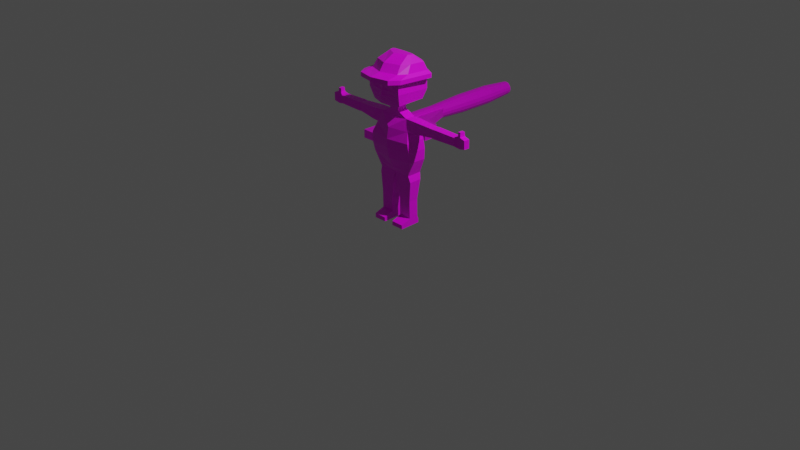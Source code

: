 # Source: player.blend  (saved by Blender 2.93.20; exported with 4.5.12 LTS)
import bpy
from mathutils import Matrix  # noqa: F401  (used for matrix-valued properties, if any)

bpy.ops.wm.read_factory_settings(use_empty=True)
scene = bpy.context.scene
scene.name = 'Scene'

# ---- collections
col_collection = bpy.data.collections.new('Collection'); scene.collection.children.link(col_collection)

# ---- images (referenced by path relative to the original .blend; pixels are not part of the script)
import os
ASSET_DIR = os.environ.get("B2B_ASSET_DIR", "")  # directory of the original .blend (textures are referenced by path, not embedded)
HERE = os.path.dirname(os.path.abspath(__file__))  # packed textures are extracted next to this script under _unpacked/

def load_image(name, relpath, width, height, colorspace="sRGB"):
    """Load a texture the original file referenced (path relative to the .blend, or extracted next to this script)."""
    p = next((c for c in (os.path.join(HERE, relpath), os.path.join(ASSET_DIR, relpath)) if relpath and os.path.exists(c)), "")
    if p:
        img = bpy.data.images.load(p, check_existing=True)
        img.name = name
    else:  # same state as the original file: an image datablock whose file is absent (Cycles renders it pink)
        img = bpy.data.images.new(name, width, height)
        img.source = "FILE"
        img.filepath = "//" + (relpath or name)
    img.colorspace_settings.name = colorspace
    return img
img_solid_png = load_image('solid.png', 'solid.png', 1024, 1024, 'sRGB')

# ---- materials (node trees are filled in below, after node groups)
mat_material = bpy.data.materials.new('Material')
mat_material.alpha_threshold = 0.0
mat_material.use_transparent_shadow = False
mat_material.line_color = (0.0, 0.0, 0.0, 1.0)

# ---- material node trees
mat_material.use_nodes = True; mat_material.node_tree.nodes.clear()
_N = mat_material.node_tree.nodes; _L = mat_material.node_tree.links
n0 = _N.new('ShaderNodeOutputMaterial'); n0.name = 'Material Output'; n0.location = (300, 300)
n1 = _N.new('ShaderNodeBsdfPrincipled'); n1.name = 'Principled BSDF'; n1.location = (10, 300)
n1.distribution = 'GGX'
n1.subsurface_method = 'BURLEY'
n1.inputs[2].default_value = 0.4
n1.inputs[3].default_value = 1.45
n1.inputs[27].default_value = (0.0, 0.0, 0.0, 1.0)
n1.inputs[28].default_value = 1.0
n2 = _N.new('ShaderNodeTexImage'); n2.name = 'Image Texture'; n2.location = (-316, 226)
n2.image = img_solid_png
n2.interpolation = 'Closest'
_L.new(n1.outputs[0], n0.inputs[0])
_L.new(n2.outputs[0], n1.inputs[0])
n0.is_active_output = True

# ---- world
world_world = bpy.data.worlds.new('World'); scene.world = world_world
world_world.use_nodes = True; world_world.node_tree.nodes.clear()
_N = world_world.node_tree.nodes; _L = world_world.node_tree.links
n0 = _N.new('ShaderNodeOutputWorld'); n0.name = 'World Output'; n0.location = (300, 300)
n1 = _N.new('ShaderNodeBackground'); n1.name = 'Background'; n1.location = (10, 300)
n1.inputs[0].default_value = (0.05088, 0.05088, 0.05088, 1.0)
_L.new(n1.outputs[0], n0.inputs[0])
n0.is_active_output = True
world_world.color = (0.05088, 0.05088, 0.05088)
world_world.use_sun_shadow = False
world_world.sun_shadow_jitter_overblur = 0.0

# ---- cameras
cam_camera = bpy.data.cameras.new('Camera')
cam_camera.clip_end = 100.0
cam_camera.ortho_scale = 7.314

# ---- lights
light_light = bpy.data.lights.new('Light', 'POINT')
light_light.transmission_factor = 0.0
light_light.energy = 1000.0
light_light.shadow_soft_size = 0.1
light_light.shadow_maximum_resolution = 0.006
light_light.use_absolute_resolution = True

# ---- meshes
me_cube = bpy.data.meshes.new('Cube')
me_cube.from_pydata([(1.312, 0.09612, 0.7633), (1.323, 0.05014, -0.2556), (1.0, -0.7766, 0.5879), (1.0, -0.7766, -0.2569), (0.0, 0.09212, 0.9708), (0.0, 0.09212, -0.2569), (0.0, -0.7766, 0.5879), (0.0, -0.7766, -0.2569), (0.1678, -1.461, -0.1647), (0.1678, -1.461, 0.5502), (1.112, -1.13, 0.5502), (1.112, -1.13, -0.1647), (1.364, 0.6444, -0.2556), (0.0, 0.6863, -0.2569), (1.353, 0.6903, 0.884), (0.0, 0.6863, 1.092), (1.296, 1.187, -0.2356), (0.0, 1.187, -0.2356), (1.296, 1.187, 0.9049), (0.0, 1.187, 1.11), (1.108, 1.749, -0.1684), (0.0, 1.749, -0.1684), (1.108, 1.749, 0.7083), (0.0, 1.805, 0.9883), (0.8808, 2.365, 0.005818), (0.0, 2.365, 0.005818), (0.8808, 2.365, 0.5686), (0.0, 2.365, 0.5686), (2.458, 1.805, 0.5174), (2.458, 1.805, 0.05701), (2.458, 2.309, 0.5174), (2.458, 2.309, 0.05701), (2.766, 1.805, 0.5174), (2.766, 1.805, 0.05701), (2.766, 2.309, 0.5174), (2.766, 2.309, 0.05701), (4.157, 1.832, 0.4927), (4.157, 1.832, 0.08172), (4.157, 2.282, 0.4927), (4.157, 2.282, 0.08172), (4.328, 1.749, 0.4041), (4.357, 1.749, 0.09936), (4.328, 2.365, 0.4041), (4.357, 2.365, 0.09936), (0.2909, 2.65, 0.005818), (0.0, 2.65, 0.005818), (0.2909, 2.65, 0.5686), (0.0, 2.65, 0.5686), (0.2898, -2.254, -0.01377), (0.2898, -2.254, 0.5396), (1.02, -2.254, 0.5396), (1.02, -2.254, -0.01377), (0.2898, -2.404, -0.01377), (0.2898, -2.404, 0.5396), (1.02, -2.404, 0.5396), (1.02, -2.404, -0.01377), (0.2898, -3.223, -0.01377), (0.2898, -3.223, 0.5396), (1.02, -3.223, 0.5396), (1.02, -3.223, -0.01377), (0.2898, -3.413, -0.07932), (0.2898, -3.413, 1.111), (1.02, -3.413, 1.111), (1.02, -3.413, -0.07932), (0.2898, -3.649, -0.07932), (0.2898, -3.649, 1.111), (1.02, -3.649, 1.111), (1.02, -3.649, -0.07932), (0.2909, 2.846, 0.005818), (0.0, 2.846, 0.005818), (0.2909, 2.846, 0.5686), (0.0, 2.846, 0.5686), (0.5101, 2.985, -0.4183), (0.0, 2.985, -0.4183), (0.5101, 2.985, 0.9927), (0.0, 2.985, 0.9927), (0.9093, 3.164, -0.5574), (0.0, 3.164, -0.5574), (0.5447, 3.313, 1.132), (0.0, 3.312, 1.136), (0.959, 4.713, -0.6036), (0.0, 4.713, -0.6036), (0.959, 4.713, 1.1), (0.0, 4.713, 1.178), (0.6506, 4.923, -0.0134), (0.0, 4.923, -0.0134), (0.6506, 4.923, 0.5878), (0.0, 4.923, 0.5878), (0.5724, 4.058, 1.304), (0.5833, 4.186, 1.305), (0.4021, 4.201, 1.3), (0.3912, 4.073, 1.3), (1.015, 3.679, -0.7801), (1.015, 4.195, -0.7801), (0.0, 4.195, -0.7801), (0.0, 3.679, -0.7801), (1.055, 3.831, 1.236), (1.055, 4.347, 1.236), (0.0, 4.347, 1.315), (0.0, 3.9, 1.372), (0.0, -0.4864, -0.2569), (1.104, -0.485, 0.6465), (0.0, -0.4864, 0.7158), (1.108, -0.5004, -0.2564), (0.2898, -2.971, 0.5396), (1.02, -2.971, 0.5396), (0.2898, -2.971, -0.01377), (1.02, -2.971, -0.01377), (1.323, 2.365, 0.5686), (1.323, 2.365, 0.005818), (1.486, 1.749, -0.1196), (1.486, 1.749, 0.6691), (0.5898, 2.506, 0.5686), (0.0, 2.506, 0.5686), (0.5898, 2.506, 0.005818), (0.0, 2.506, 0.005818), (0.7197, 3.956, 1.308), (0.7456, 4.261, 1.309), (0.2548, 4.303, 1.296), (0.2289, 3.998, 1.296), (0.0, 3.617, 1.443), (0.0, 3.426, 1.142), (0.0, 3.514, -0.7088), (0.0, 3.342, -0.6346), (0.5619, 3.361, 1.17), (1.008, 3.617, 1.178), (0.946, 3.342, -0.6346), (0.9813, 3.514, -0.7088), (0.2528, 3.617, 1.316), (0.0, 3.164, 1.132), (0.9093, 3.164, 1.053), (0.0, 3.523, 1.255), (0.9598, 3.395, 1.117), (2.612, 2.294, 0.07001), (2.612, 1.819, 0.07001), (2.612, 1.819, 0.5044), (2.612, 2.294, 0.5044), (4.502, 1.749, 0.4208), (4.531, 1.749, 0.1161), (4.502, 2.365, 0.4208), (4.531, 2.365, 0.1161), (4.33, 2.602, 0.3815), (4.355, 2.602, 0.122), (4.504, 2.602, 0.3981), (4.529, 2.602, 0.1387), (4.81, 1.825, 0.4503), (4.839, 1.825, 0.1455), (4.81, 2.288, 0.4503), (4.839, 2.288, 0.1455), (0.0, 4.352, -0.7718), (0.0, 4.481, 1.309), (0.0, 4.583, -0.7861), (0.0, 4.712, 1.294), (1.372, 4.339, -0.7358), (1.317, 4.468, 1.345), (1.374, 4.57, -0.7501), (1.32, 4.699, 1.33), (0.0, 4.531, 2.122), (0.0, 4.762, 2.107), (0.988, 4.735, 1.858), (0.9854, 4.504, 1.872), (0.0, 4.565, -1.072), (0.0, 4.334, -1.058), (0.8462, 4.557, -1.051), (0.8436, 4.326, -1.036), (0.0, 4.837, 0.8693), (0.0, 4.741, -0.6862), (1.186, 4.73, -0.6552), (1.151, 4.811, 0.6579), (0.0, 4.876, 1.493), (0.9008, 4.844, 1.147), (0.7909, 4.72, -0.8799), (0.0, 4.728, -0.9003), (0.0, 5.253, 0.7035), (0.0, 5.176, -0.5323), (1.058, 5.166, -0.5047), (1.035, 5.221, 0.3759), (0.0, 5.284, 1.202), (0.8336, 5.252, 0.8538), (0.7444, 5.159, -0.6832), (0.0, 5.165, -0.7023), (0.0, 5.572, -0.01418), (0.0, 5.566, -0.116), (0.7094, 5.559, -0.09748), (0.7068, 5.565, 0.004344), (0.0, 5.606, 0.5352), (0.6323, 5.577, 0.1811), (0.5934, 5.556, -0.1635), (0.0, 5.562, -0.1789)], [], [(101, 102, 6, 2), (6, 7, 8, 9), (100, 102, 4, 5), (100, 103, 3, 7), (103, 101, 2, 3), (5, 4, 15, 13), (8, 11, 51, 48), (7, 3, 11, 8), (2, 6, 9, 10), (3, 2, 10, 11), (15, 14, 18, 19), (1, 5, 13, 12), (4, 0, 14, 15), (0, 1, 12, 14), (17, 19, 23, 21), (14, 12, 16, 18), (13, 15, 19, 17), (12, 13, 17, 16), (21, 23, 27, 25), (16, 17, 21, 20), (19, 18, 22, 23), (18, 16, 20, 22), (113, 112, 46, 47), (20, 21, 25, 24), (23, 22, 26, 27), (109, 108, 30, 31), (134, 133, 35, 33), (110, 109, 31, 29), (111, 110, 29, 28), (108, 111, 28, 30), (32, 33, 37, 36), (135, 134, 33, 32), (136, 135, 32, 34), (133, 136, 34, 35), (38, 36, 40, 42), (34, 32, 36, 38), (35, 34, 38, 39), (33, 35, 39, 37), (41, 43, 140, 138), (39, 38, 42, 43), (37, 39, 43, 41), (36, 37, 41, 40), (47, 46, 70, 71), (112, 114, 44, 46), (115, 113, 47, 45), (114, 115, 45, 44), (51, 50, 54, 55), (11, 10, 50, 51), (10, 9, 49, 50), (9, 8, 48, 49), (105, 104, 57, 58), (50, 49, 53, 54), (49, 48, 52, 53), (48, 51, 55, 52), (56, 59, 63, 60), (104, 106, 56, 57), (106, 107, 59, 56), (107, 105, 58, 59), (62, 61, 65, 66), (59, 58, 62, 63), (58, 57, 61, 62), (57, 56, 60, 61), (67, 66, 65, 64), (61, 60, 64, 65), (60, 63, 67, 64), (63, 62, 66, 67), (71, 70, 74, 75), (46, 44, 68, 70), (45, 47, 71, 69), (44, 45, 69, 68), (73, 75, 129, 77), (70, 68, 72, 74), (69, 71, 75, 73), (68, 69, 73, 72), (98, 97, 82, 83), (72, 73, 77, 76), (75, 74, 130, 129), (74, 72, 76, 130), (82, 80, 84, 86), (97, 93, 80, 82), (94, 98, 83, 81), (93, 94, 81, 80), (85, 87, 86, 84), (81, 83, 87, 85), (80, 81, 85, 84), (83, 82, 86, 87), (127, 122, 95, 92), (92, 95, 94, 93), (122, 120, 99, 95), (95, 99, 98, 94), (125, 127, 92, 96), (96, 92, 93, 97), (120, 128, 99), (91, 88, 89, 90), (117, 116, 96, 97), (119, 118, 98, 99), (116, 119, 99, 96), (118, 117, 97, 98), (1, 0, 101, 103), (5, 1, 103, 100), (7, 6, 102, 100), (0, 4, 102, 101), (55, 54, 105, 107), (52, 55, 107, 106), (53, 52, 106, 104), (54, 53, 104, 105), (26, 22, 111, 108), (22, 20, 110, 111), (20, 24, 109, 110), (24, 26, 108, 109), (24, 25, 115, 114), (25, 27, 113, 115), (26, 24, 114, 112), (27, 26, 112, 113), (89, 88, 116, 117), (91, 90, 118, 119), (88, 91, 119, 116), (90, 89, 117, 118), (79, 78, 124, 121), (131, 132, 125, 128), (130, 76, 126, 132), (132, 126, 127, 125), (123, 131, 120, 122), (76, 77, 123, 126), (126, 123, 122, 127), (128, 120, 131), (99, 128, 125, 96), (78, 79, 129, 130), (124, 78, 130, 132), (121, 124, 132, 131), (31, 30, 136, 133), (30, 28, 135, 136), (28, 29, 134, 135), (29, 31, 133, 134), (139, 137, 145, 147), (40, 41, 138, 137), (42, 40, 137, 139), (139, 140, 144, 143), (142, 141, 143, 144), (140, 43, 142, 144), (42, 139, 143, 141), (43, 42, 141, 142), (145, 146, 148, 147), (140, 139, 147, 148), (138, 140, 148, 146), (137, 138, 146, 145), (149, 150, 152, 151), (155, 163, 171, 167), (155, 156, 154, 153), (153, 154, 150, 149), (149, 151, 161, 162), (152, 150, 157, 158), (159, 158, 157, 160), (150, 154, 160, 157), (158, 159, 170, 169), (154, 156, 159, 160), (161, 163, 164, 162), (155, 153, 164, 163), (153, 149, 162, 164), (161, 151, 166, 172), (168, 167, 175, 176), (165, 169, 177, 173), (171, 172, 180, 179), (151, 152, 165, 166), (163, 161, 172, 171), (159, 156, 168, 170), (156, 155, 167, 168), (152, 158, 169, 165), (179, 180, 188, 187), (175, 179, 187, 183), (174, 173, 181, 182), (172, 166, 174, 180), (170, 168, 176, 178), (169, 170, 178, 177), (166, 165, 173, 174), (167, 171, 179, 175), (182, 181, 184, 183), (184, 181, 185, 186), (182, 183, 187, 188), (173, 177, 185, 181), (176, 175, 183, 184), (180, 174, 182, 188), (178, 176, 184, 186), (177, 178, 186, 185)])
_uv = me_cube.uv_layers.new(name='UVMap')
_uv.uv.foreach_set('vector', [0.436, 0.1875, 0.436, 0.1875, 0.436, 0.1875, 0.436, 0.1875, 0.436, 0.1875, 0.436, 0.1875, 0.436, 0.1875, 0.436, 0.1875, 0.6846, 0.5541, 0.6846, 0.5541, 0.6846, 0.5541, 0.6846, 0.5541, 0.436, 0.1875, 0.436, 0.1875, 0.436, 0.1875, 0.436, 0.1875, 0.436, 0.1875, 0.436, 0.1875, 0.436, 0.1875, 0.436, 0.1875, 0.6846, 0.5541, 0.6846, 0.5541, 0.6846, 0.5541, 0.6846, 0.5541, 0.436, 0.1875, 0.436, 0.1875, 0.436, 0.1875, 0.436, 0.1875, 0.436, 0.1875, 0.436, 0.1875, 0.436, 0.1875, 0.436, 0.1875, 0.436, 0.1875, 0.436, 0.1875, 0.436, 0.1875, 0.436, 0.1875, 0.436, 0.1875, 0.436, 0.1875, 0.436, 0.1875, 0.436, 0.1875, 0.4188, 0.06444, 0.4188, 0.06444, 0.4188, 0.06444, 0.4188, 0.06444, 0.4188, 0.06444, 0.4188, 0.06444, 0.4188, 0.06444, 0.4188, 0.06444, 0.4188, 0.06444, 0.4188, 0.06444, 0.4188, 0.06444, 0.4188, 0.06444, 0.4188, 0.06444, 0.4188, 0.06444, 0.4188, 0.06444, 0.4188, 0.06444, 0.6846, 0.5541, 0.6846, 0.5541, 0.6846, 0.5541, 0.6846, 0.5541, 0.4188, 0.06444, 0.4188, 0.06444, 0.4188, 0.06444, 0.4188, 0.06444, 0.6846, 0.5541, 0.6846, 0.5541, 0.6846, 0.5541, 0.6846, 0.5541, 0.4188, 0.06444, 0.4188, 0.06444, 0.4188, 0.06444, 0.4188, 0.06444, 0.6846, 0.5541, 0.6846, 0.5541, 0.6846, 0.5541, 0.6846, 0.5541, 0.4188, 0.06444, 0.4188, 0.06444, 0.4188, 0.06444, 0.4188, 0.06444, 0.4188, 0.06444, 0.4188, 0.06444, 0.4188, 0.06444, 0.4188, 0.06444, 0.4188, 0.06444, 0.4188, 0.06444, 0.4188, 0.06444, 0.4188, 0.06444, 0.6846, 0.5541, 0.6846, 0.5541, 0.6846, 0.5541, 0.6846, 0.5541, 0.4188, 0.06444, 0.4188, 0.06444, 0.4188, 0.06444, 0.4188, 0.06444, 0.4188, 0.06444, 0.4188, 0.06444, 0.4188, 0.06444, 0.4188, 0.06444, 0.6846, 0.5541, 0.6846, 0.5541, 0.6846, 0.5541, 0.6846, 0.5541, 0.6846, 0.5541, 0.6846, 0.5541, 0.6846, 0.5541, 0.6846, 0.5541, 0.6846, 0.5541, 0.6846, 0.5541, 0.6846, 0.5541, 0.6846, 0.5541, 0.6846, 0.5541, 0.6846, 0.5541, 0.6846, 0.5541, 0.6846, 0.5541, 0.6846, 0.5541, 0.6846, 0.5541, 0.6846, 0.5541, 0.6846, 0.5541, 0.6846, 0.5541, 0.6846, 0.5541, 0.6846, 0.5541, 0.6846, 0.5541, 0.6846, 0.5541, 0.6846, 0.5541, 0.6846, 0.5541, 0.6846, 0.5541, 0.6846, 0.5541, 0.6846, 0.5541, 0.6846, 0.5541, 0.6846, 0.5541, 0.6846, 0.5541, 0.6846, 0.5541, 0.6846, 0.5541, 0.6846, 0.5541, 0.6846, 0.5541, 0.6846, 0.5541, 0.6846, 0.5541, 0.6846, 0.5541, 0.6846, 0.5541, 0.6846, 0.5541, 0.6846, 0.5541, 0.6846, 0.5541, 0.6846, 0.5541, 0.6846, 0.5541, 0.6846, 0.5541, 0.6846, 0.5541, 0.6846, 0.5541, 0.6846, 0.5541, 0.6846, 0.5541, 0.6846, 0.5541, 0.6846, 0.5541, 0.6846, 0.5541, 0.6846, 0.5541, 0.6846, 0.5541, 0.6846, 0.5541, 0.6846, 0.5541, 0.6846, 0.5541, 0.6846, 0.5541, 0.6846, 0.5541, 0.6846, 0.5541, 0.6846, 0.5541, 0.6846, 0.5541, 0.6846, 0.5541, 0.6846, 0.5541, 0.6846, 0.5541, 0.6846, 0.5541, 0.6846, 0.5541, 0.6846, 0.5541, 0.6846, 0.5541, 0.6846, 0.5541, 0.6846, 0.5541, 0.6846, 0.5541, 0.6846, 0.5541, 0.6846, 0.5541, 0.6846, 0.5541, 0.6846, 0.5541, 0.6846, 0.5541, 0.6846, 0.5541, 0.6846, 0.5541, 0.6846, 0.5541, 0.6846, 0.5541, 0.6846, 0.5541, 0.436, 0.1875, 0.436, 0.1875, 0.436, 0.1875, 0.436, 0.1875, 0.436, 0.1875, 0.436, 0.1875, 0.436, 0.1875, 0.436, 0.1875, 0.436, 0.1875, 0.436, 0.1875, 0.436, 0.1875, 0.436, 0.1875, 0.436, 0.1875, 0.436, 0.1875, 0.436, 0.1875, 0.436, 0.1875, 0.9233, 0.436, 0.9233, 0.436, 0.9233, 0.436, 0.9233, 0.436, 0.436, 0.1875, 0.436, 0.1875, 0.436, 0.1875, 0.436, 0.1875, 0.436, 0.1875, 0.436, 0.1875, 0.436, 0.1875, 0.436, 0.1875, 0.436, 0.1875, 0.436, 0.1875, 0.436, 0.1875, 0.436, 0.1875, 0.9233, 0.436, 0.9233, 0.436, 0.9233, 0.436, 0.9233, 0.436, 0.9233, 0.436, 0.9233, 0.436, 0.9233, 0.436, 0.9233, 0.436, 0.9233, 0.436, 0.9233, 0.436, 0.9233, 0.436, 0.9233, 0.436, 0.9233, 0.436, 0.9233, 0.436, 0.9233, 0.436, 0.9233, 0.436, 0.9233, 0.436, 0.9233, 0.436, 0.9233, 0.436, 0.9233, 0.436, 0.9233, 0.436, 0.9233, 0.436, 0.9233, 0.436, 0.9233, 0.436, 0.9233, 0.436, 0.9233, 0.436, 0.9233, 0.436, 0.9233, 0.436, 0.9233, 0.436, 0.9233, 0.436, 0.9233, 0.436, 0.9233, 0.436, 0.9233, 0.436, 0.9233, 0.436, 0.9233, 0.436, 0.9233, 0.436, 0.9233, 0.436, 0.9233, 0.436, 0.9233, 0.436, 0.9233, 0.436, 0.9233, 0.436, 0.9233, 0.436, 0.9233, 0.436, 0.9233, 0.436, 0.9233, 0.436, 0.9233, 0.436, 0.9233, 0.436, 0.9233, 0.436, 0.6846, 0.5541, 0.6846, 0.5541, 0.6846, 0.5541, 0.6846, 0.5541, 0.6846, 0.5541, 0.6846, 0.5541, 0.6846, 0.5541, 0.6846, 0.5541, 0.6846, 0.5541, 0.6846, 0.5541, 0.6846, 0.5541, 0.6846, 0.5541, 0.6846, 0.5541, 0.6846, 0.5541, 0.6846, 0.5541, 0.6846, 0.5541, 0.6846, 0.5541, 0.6846, 0.5541, 0.6846, 0.5541, 0.6846, 0.5541, 0.6846, 0.5541, 0.6846, 0.5541, 0.6846, 0.5541, 0.6846, 0.5541, 0.6846, 0.5541, 0.6846, 0.5541, 0.6846, 0.5541, 0.6846, 0.5541, 0.6846, 0.5541, 0.6846, 0.5541, 0.6846, 0.5541, 0.6846, 0.5541, 0.6846, 0.5541, 0.6846, 0.5541, 0.6846, 0.5541, 0.6846, 0.5541, 0.6846, 0.5541, 0.6846, 0.5541, 0.6846, 0.5541, 0.6846, 0.5541, 0.6846, 0.5541, 0.6846, 0.5541, 0.6846, 0.5541, 0.6846, 0.5541, 0.6846, 0.5541, 0.6846, 0.5541, 0.6846, 0.5541, 0.6846, 0.5541, 0.6846, 0.5541, 0.6846, 0.5541, 0.6846, 0.5541, 0.6846, 0.5541, 0.6846, 0.5541, 0.6846, 0.5541, 0.6846, 0.5541, 0.6846, 0.5541, 0.6846, 0.5541, 0.6846, 0.5541, 0.6846, 0.5541, 0.6846, 0.5541, 0.6846, 0.5541, 0.6846, 0.5541, 0.6846, 0.5541, 0.6846, 0.5541, 0.6846, 0.5541, 0.6846, 0.5541, 0.6846, 0.5541, 0.6846, 0.5541, 0.6846, 0.5541, 0.6846, 0.5541, 0.6846, 0.5541, 0.6846, 0.5541, 0.6846, 0.5541, 0.6846, 0.5541, 0.6846, 0.5541, 0.6846, 0.5541, 0.6846, 0.5541, 0.6846, 0.5541, 0.6846, 0.5541, 0.6846, 0.5541, 0.6846, 0.5541, 0.6846, 0.5541, 0.6846, 0.5541, 0.6846, 0.5541, 0.6846, 0.5541, 0.6846, 0.5541, 0.6846, 0.5541, 0.6846, 0.5541, 0.6846, 0.5541, 0.6846, 0.5541, 0.6846, 0.5541, 0.6846, 0.5541, 0.6846, 0.5541, 0.6846, 0.5541, 0.6846, 0.5541, 0.6846, 0.5541, 0.6846, 0.5541, 0.6846, 0.5541, 0.6846, 0.5541, 0.6846, 0.5541, 0.6846, 0.5541, 0.6846, 0.5541, 0.6846, 0.5541, 0.6846, 0.5541, 0.6846, 0.5541, 0.6846, 0.5541, 0.6846, 0.5541, 0.9479, 0.9331, 0.9479, 0.9331, 0.9479, 0.9331, 0.9479, 0.9331, 0.6846, 0.5541, 0.6846, 0.5541, 0.6846, 0.5541, 0.6846, 0.5541, 0.6846, 0.5541, 0.6846, 0.5541, 0.6846, 0.5541, 0.6846, 0.5541, 0.6846, 0.5541, 0.6846, 0.5541, 0.6846, 0.5541, 0.6846, 0.5541, 0.6846, 0.5541, 0.6846, 0.5541, 0.6846, 0.5541, 0.6846, 0.5541, 0.4188, 0.06444, 0.4188, 0.06444, 0.4188, 0.06444, 0.4188, 0.06444, 0.4188, 0.06444, 0.4188, 0.06444, 0.4188, 0.06444, 0.4188, 0.06444, 0.6846, 0.5541, 0.6846, 0.5541, 0.6846, 0.5541, 0.6846, 0.5541, 0.4188, 0.06444, 0.4188, 0.06444, 0.4188, 0.06444, 0.4188, 0.06444, 0.436, 0.1875, 0.436, 0.1875, 0.436, 0.1875, 0.436, 0.1875, 0.436, 0.1875, 0.436, 0.1875, 0.436, 0.1875, 0.436, 0.1875, 0.436, 0.1875, 0.436, 0.1875, 0.436, 0.1875, 0.436, 0.1875, 0.436, 0.1875, 0.436, 0.1875, 0.436, 0.1875, 0.436, 0.1875, 0.4188, 0.06444, 0.4188, 0.06444, 0.4188, 0.06444, 0.4188, 0.06444, 0.4188, 0.06444, 0.4188, 0.06444, 0.4188, 0.06444, 0.4188, 0.06444, 0.4188, 0.06444, 0.4188, 0.06444, 0.4188, 0.06444, 0.4188, 0.06444, 0.4188, 0.06444, 0.4188, 0.06444, 0.4188, 0.06444, 0.4188, 0.06444, 0.4188, 0.06444, 0.4188, 0.06444, 0.4188, 0.06444, 0.4188, 0.06444, 0.6846, 0.5541, 0.6846, 0.5541, 0.6846, 0.5541, 0.6846, 0.5541, 0.4188, 0.06444, 0.4188, 0.06444, 0.4188, 0.06444, 0.4188, 0.06444, 0.4188, 0.06444, 0.4188, 0.06444, 0.4188, 0.06444, 0.4188, 0.06444, 0.0669, 0.9282, 0.0669, 0.9282, 0.0669, 0.9282, 0.0669, 0.9282, 0.0669, 0.9282, 0.0669, 0.9282, 0.0669, 0.9282, 0.0669, 0.9282, 0.0669, 0.9282, 0.0669, 0.9282, 0.0669, 0.9282, 0.0669, 0.9282, 0.0669, 0.9282, 0.0669, 0.9282, 0.0669, 0.9282, 0.0669, 0.9282, 0.9257, 0.9159, 0.9257, 0.9159, 0.9257, 0.9159, 0.9257, 0.9159, 0.6846, 0.5541, 0.6846, 0.5541, 0.6846, 0.5541, 0.6846, 0.5541, 0.6846, 0.5541, 0.6846, 0.5541, 0.6846, 0.5541, 0.6846, 0.5541, 0.6846, 0.5541, 0.6846, 0.5541, 0.6846, 0.5541, 0.6846, 0.5541, 0.6846, 0.5541, 0.6846, 0.5541, 0.6846, 0.5541, 0.6846, 0.5541, 0.6846, 0.5541, 0.6846, 0.5541, 0.6846, 0.5541, 0.6846, 0.5541, 0.6846, 0.5541, 0.6846, 0.5541, 0.6846, 0.5541, 0.6846, 0.5541, 0.6846, 0.5541, 0.6846, 0.5541, 0.6846, 0.5541, 0.6846, 0.5541, 0.6846, 0.5541, 0.6846, 0.5541, 0.6846, 0.5541, 0.6846, 0.5541, 0.6846, 0.5541, 0.6846, 0.5541, 0.6846, 0.5541, 0.6846, 0.5541, 0.6846, 0.5541, 0.6846, 0.5541, 0.6846, 0.5541, 0.6846, 0.5541, 0.6846, 0.5541, 0.6846, 0.5541, 0.6846, 0.5541, 0.6846, 0.5541, 0.6846, 0.5541, 0.6846, 0.5541, 0.6846, 0.5541, 0.6846, 0.5541, 0.6846, 0.5541, 0.6846, 0.5541, 0.6846, 0.5541, 0.6846, 0.5541, 0.6846, 0.5541, 0.6846, 0.5541, 0.6846, 0.5541, 0.6846, 0.5541, 0.6846, 0.5541, 0.6846, 0.5541, 0.6846, 0.5541, 0.6846, 0.5541, 0.6846, 0.5541, 0.6846, 0.5541, 0.6846, 0.5541, 0.6846, 0.5541, 0.6846, 0.5541, 0.6846, 0.5541, 0.6846, 0.5541, 0.6846, 0.5541, 0.6846, 0.5541, 0.6846, 0.5541, 0.6846, 0.5541, 0.6846, 0.5541, 0.6846, 0.5541, 0.6846, 0.5541, 0.6846, 0.5541, 0.6846, 0.5541, 0.6846, 0.5541, 0.6846, 0.5541, 0.6846, 0.5541, 0.6846, 0.5541, 0.6846, 0.5541, 0.6846, 0.5541, 0.6846, 0.5541, 0.6846, 0.5541, 0.6846, 0.5541, 0.6846, 0.5541, 0.6846, 0.5541, 0.6846, 0.5541, 0.6846, 0.5541, 0.6846, 0.5541, 0.6846, 0.5541, 0.6846, 0.5541, 0.6846, 0.5541, 0.6846, 0.5541, 0.6846, 0.5541, 0.6846, 0.5541, 0.6846, 0.5541, 0.6846, 0.5541, 0.6846, 0.5541, 0.6846, 0.5541, 0.6846, 0.5541, 0.6846, 0.5541, 0.6846, 0.5541, 0.6846, 0.5541, 0.6846, 0.5541, 0.6846, 0.5541, 0.6846, 0.5541, 0.1875, 0.5664, 0.1875, 0.5664, 0.1875, 0.5664, 0.1875, 0.5664, 0.1875, 0.5664, 0.1875, 0.5664, 0.1875, 0.5664, 0.1875, 0.5664, 0.1875, 0.5664, 0.1875, 0.5664, 0.1875, 0.5664, 0.1875, 0.5664, 0.1875, 0.5664, 0.1875, 0.5664, 0.1875, 0.5664, 0.1875, 0.5664, 0.1875, 0.5664, 0.1875, 0.5664, 0.1875, 0.5664, 0.1875, 0.5664, 0.1875, 0.5664, 0.1875, 0.5664, 0.1875, 0.5664, 0.1875, 0.5664, 0.1875, 0.5664, 0.1875, 0.5664, 0.1875, 0.5664, 0.1875, 0.5664, 0.1875, 0.5664, 0.1875, 0.5664, 0.1875, 0.5664, 0.1875, 0.5664, 0.1875, 0.5664, 0.1875, 0.5664, 0.1875, 0.5664, 0.1875, 0.5664, 0.1875, 0.5664, 0.1875, 0.5664, 0.1875, 0.5664, 0.1875, 0.5664, 0.1875, 0.5664, 0.1875, 0.5664, 0.1875, 0.5664, 0.1875, 0.5664, 0.1875, 0.5664, 0.1875, 0.5664, 0.1875, 0.5664, 0.1875, 0.5664, 0.1875, 0.5664, 0.1875, 0.5664, 0.1875, 0.5664, 0.1875, 0.5664, 0.1875, 0.5664, 0.1875, 0.5664, 0.1875, 0.5664, 0.1875, 0.5664, 0.1875, 0.5664, 0.1875, 0.5664, 0.1875, 0.5664, 0.1875, 0.5664, 0.1875, 0.5664, 0.1875, 0.5664, 0.1875, 0.5664, 0.1875, 0.5664, 0.1875, 0.5664, 0.1875, 0.5664, 0.1875, 0.5664, 0.1875, 0.5664, 0.1875, 0.5664, 0.1875, 0.5664, 0.1875, 0.5664, 0.1875, 0.5664, 0.1875, 0.5664, 0.1875, 0.5664, 0.1875, 0.5664, 0.1875, 0.5664, 0.1875, 0.5664, 0.1875, 0.5664, 0.1875, 0.5664, 0.1875, 0.5664, 0.1875, 0.5664, 0.1875, 0.5664, 0.1875, 0.5664, 0.1875, 0.5664, 0.1875, 0.5664, 0.1875, 0.5664, 0.1875, 0.5664, 0.1875, 0.5664, 0.1875, 0.5664, 0.1875, 0.5664, 0.1875, 0.5664, 0.1875, 0.5664, 0.1875, 0.5664, 0.1875, 0.5664, 0.1875, 0.5664, 0.1875, 0.5664, 0.1875, 0.5664, 0.1875, 0.5664, 0.1875, 0.5664, 0.1875, 0.5664, 0.1875, 0.5664, 0.1875, 0.5664, 0.1875, 0.5664, 0.1875, 0.5664, 0.1875, 0.5664, 0.1875, 0.5664, 0.1875, 0.5664, 0.1875, 0.5664, 0.1875, 0.5664, 0.1875, 0.5664, 0.1875, 0.5664, 0.1875, 0.5664, 0.1875, 0.5664, 0.1875, 0.5664, 0.1875, 0.5664, 0.1875, 0.5664, 0.1875, 0.5664, 0.1875, 0.5664, 0.1875, 0.5664, 0.1875, 0.5664, 0.1875, 0.5664, 0.1875, 0.5664, 0.1875, 0.5664, 0.1875, 0.5664, 0.1875, 0.5664, 0.1875, 0.5664, 0.1875, 0.5664, 0.1875, 0.5664, 0.1875, 0.5664, 0.1875, 0.5664, 0.1875, 0.5664, 0.1875, 0.5664, 0.1875, 0.5664, 0.1875, 0.5664, 0.1875, 0.5664, 0.1875, 0.5664, 0.1875, 0.5664, 0.1875, 0.5664, 0.1875, 0.5664, 0.1875, 0.5664, 0.1875, 0.5664, 0.1875, 0.5664, 0.1875, 0.5664, 0.1875, 0.5664, 0.1875, 0.5664, 0.1875, 0.5664, 0.1875, 0.5664, 0.1875, 0.5664, 0.1875, 0.5664, 0.1875, 0.5664, 0.1875, 0.5664, 0.1875, 0.5664])
me_cube.materials.append(mat_material)
me_cube.use_remesh_preserve_volume = False
me_cube.use_remesh_preserve_attributes = False
me_cube.use_mirror_vertex_groups = False
me_cube.update()
me_cube_001 = bpy.data.meshes.new('Cube.001')
me_cube_001.from_pydata([(-7.719e-11, 4.729, 0.2075), (0.0, 0.0, 0.2232), (0.07941, 4.729, 0.1917), (0.0854, 0.0, 0.2062), (0.1467, 4.729, 0.1467), (0.1578, 0.0, 0.1578), (0.1917, 4.729, 0.07941), (0.2062, 0.0, 0.0854), (0.2075, 4.729, 8.035e-09), (0.2232, 0.0, -1.153e-08), (0.1917, 4.729, -0.07941), (0.2062, 0.0, -0.0854), (0.1467, 4.729, -0.1467), (0.1578, 0.0, -0.1578), (0.07941, 4.729, -0.1917), (0.0854, 0.0, -0.2062), (-7.719e-11, 4.729, -0.2075), (0.0, 0.0, -0.2232), (-0.07941, 4.729, -0.1917), (-0.0854, 0.0, -0.2062), (-0.1467, 4.729, -0.1467), (-0.1578, 0.0, -0.1578), (-0.1917, 4.729, -0.07941), (-0.2062, 0.0, -0.0854), (-0.2075, 4.729, 1.958e-08), (-0.2232, 0.0, 8.831e-10), (-0.1917, 4.729, 0.07941), (-0.2062, 0.0, 0.0854), (-0.1467, 4.729, 0.1467), (-0.1578, 0.0, 0.1578), (-0.07941, 4.729, 0.1917), (-0.0854, 0.0, 0.2062), (-0.1645, -1.164, -0.127), (-0.1645, -1.164, 0.127), (-0.1645, 1.93, -0.127), (-0.1645, 1.93, 0.127), (0.3186, -1.164, -0.127), (0.3186, -1.164, 0.127), (0.116, 1.93, -0.127), (0.116, 1.93, 0.127), (-0.1645, 0.6869, -0.127), (-0.1645, 0.06975, -0.127), (-0.1645, -0.5474, -0.127), (-0.1645, -0.5474, 0.127), (-0.1645, 0.06975, 0.127), (-0.1645, 0.6869, 0.127), (0.3186, -0.5474, -0.127), (0.6604, 0.06975, -0.127), (0.6048, 0.6869, -0.127), (0.6048, 0.6869, 0.127), (0.6604, 0.06975, 0.127), (0.3186, -0.5474, 0.127), (0.9759, 0.01112, -0.127), (0.9759, 0.6282, -0.127), (0.9759, 0.6282, 0.127), (0.9759, 0.01112, 0.127), (-1.836e-09, 3.82, 0.2852), (-1.836e-09, 2.638, 0.2852), (0.0, 1.455, 0.2232), (0.0854, 1.455, 0.2062), (0.1091, 2.638, 0.2635), (0.1091, 3.82, 0.2635), (0.1578, 1.455, 0.1578), (0.2017, 2.638, 0.2017), (0.2017, 3.82, 0.2017), (0.2062, 1.455, 0.0854), (0.2635, 2.638, 0.1091), (0.2635, 3.82, 0.1091), (0.2232, 1.455, -5.528e-09), (0.2852, 2.638, -2.974e-09), (0.2852, 3.82, 3.259e-09), (0.2062, 1.455, -0.0854), (0.2635, 2.638, -0.1091), (0.2635, 3.82, -0.1091), (0.1578, 1.455, -0.1578), (0.2017, 2.638, -0.2017), (0.2017, 3.82, -0.2017), (0.0854, 1.455, -0.2062), (0.1091, 2.638, -0.2635), (0.1091, 3.82, -0.2635), (0.0, 1.455, -0.2232), (-1.836e-09, 2.638, -0.2852), (-1.836e-09, 3.82, -0.2852), (-0.0854, 1.455, -0.2062), (-0.1091, 2.638, -0.2635), (-0.1091, 3.82, -0.2635), (-0.1578, 1.455, -0.1578), (-0.2017, 2.638, -0.2017), (-0.2017, 3.82, -0.2017), (-0.2062, 1.455, -0.0854), (-0.2635, 2.638, -0.1091), (-0.2635, 3.82, -0.1091), (-0.2232, 1.455, 6.888e-09), (-0.2852, 2.638, 1.289e-08), (-0.2852, 3.82, 1.913e-08), (-0.2062, 1.455, 0.0854), (-0.2635, 2.638, 0.1091), (-0.2635, 3.82, 0.1091), (-0.1578, 1.455, 0.1578), (-0.2017, 2.638, 0.2017), (-0.2017, 3.82, 0.2017), (-0.0854, 1.455, 0.2062), (-0.1091, 2.638, 0.2635), (-0.1091, 3.82, 0.2635), (1.228, -0.08558, -0.127), (1.228, 0.2576, -0.127), (1.228, 0.2576, 0.127), (1.228, -0.08558, 0.127)], [], [(58, 1, 3, 59), (59, 3, 5, 62), (62, 5, 7, 65), (65, 7, 9, 68), (68, 9, 11, 71), (71, 11, 13, 74), (74, 13, 15, 77), (77, 15, 17, 80), (80, 17, 19, 83), (83, 19, 21, 86), (86, 21, 23, 89), (89, 23, 25, 92), (92, 25, 27, 95), (95, 27, 29, 98), (3, 1, 31, 29, 27, 25, 23, 21, 19, 17, 15, 13, 11, 9, 7, 5), (98, 29, 31, 101), (101, 31, 1, 58), (0, 2, 4, 6, 8, 10, 12, 14, 16, 18, 20, 22, 24, 26, 28, 30), (40, 45, 35, 34), (34, 35, 39, 38), (46, 51, 37, 36), (36, 37, 33, 32), (42, 46, 36, 32), (51, 43, 33, 37), (39, 35, 45, 49), (49, 45, 44, 50), (50, 44, 43, 51), (34, 38, 48, 40), (40, 48, 47, 41), (41, 47, 46, 42), (38, 39, 49, 48), (48, 49, 54, 53), (47, 50, 51, 46), (32, 33, 43, 42), (42, 43, 44, 41), (41, 44, 45, 40), (55, 52, 104, 107), (49, 50, 55, 54), (47, 48, 53, 52), (50, 47, 52, 55), (30, 103, 56, 0), (103, 102, 57, 56), (102, 101, 58, 57), (28, 100, 103, 30), (100, 99, 102, 103), (99, 98, 101, 102), (26, 97, 100, 28), (97, 96, 99, 100), (96, 95, 98, 99), (24, 94, 97, 26), (94, 93, 96, 97), (93, 92, 95, 96), (22, 91, 94, 24), (91, 90, 93, 94), (90, 89, 92, 93), (20, 88, 91, 22), (88, 87, 90, 91), (87, 86, 89, 90), (18, 85, 88, 20), (85, 84, 87, 88), (84, 83, 86, 87), (16, 82, 85, 18), (82, 81, 84, 85), (81, 80, 83, 84), (14, 79, 82, 16), (79, 78, 81, 82), (78, 77, 80, 81), (12, 76, 79, 14), (76, 75, 78, 79), (75, 74, 77, 78), (10, 73, 76, 12), (73, 72, 75, 76), (72, 71, 74, 75), (8, 70, 73, 10), (70, 69, 72, 73), (69, 68, 71, 72), (6, 67, 70, 8), (67, 66, 69, 70), (66, 65, 68, 69), (4, 64, 67, 6), (64, 63, 66, 67), (63, 62, 65, 66), (2, 61, 64, 4), (61, 60, 63, 64), (60, 59, 62, 63), (0, 56, 61, 2), (56, 57, 60, 61), (57, 58, 59, 60), (105, 106, 107, 104), (54, 55, 107, 106), (53, 54, 106, 105), (52, 53, 105, 104)])
_uv = me_cube_001.uv_layers.new(name='UVMap')
_uv.uv.foreach_set('vector', [0.8224, 0.9258, 0.8224, 0.9258, 0.8224, 0.9258, 0.8224, 0.9258, 0.8224, 0.9258, 0.8224, 0.9258, 0.8224, 0.9258, 0.8224, 0.9258, 0.8224, 0.9258, 0.8224, 0.9258, 0.8224, 0.9258, 0.8224, 0.9258, 0.8224, 0.9258, 0.8224, 0.9258, 0.8224, 0.9258, 0.8224, 0.9258, 0.8224, 0.9258, 0.8224, 0.9258, 0.8224, 0.9258, 0.8224, 0.9258, 0.8224, 0.9258, 0.8224, 0.9258, 0.8224, 0.9258, 0.8224, 0.9258, 0.8224, 0.9258, 0.8224, 0.9258, 0.8224, 0.9258, 0.8224, 0.9258, 0.8224, 0.9258, 0.8224, 0.9258, 0.8224, 0.9258, 0.8224, 0.9258, 0.8224, 0.9258, 0.8224, 0.9258, 0.8224, 0.9258, 0.8224, 0.9258, 0.8224, 0.9258, 0.8224, 0.9258, 0.8224, 0.9258, 0.8224, 0.9258, 0.8224, 0.9258, 0.8224, 0.9258, 0.8224, 0.9258, 0.8224, 0.9258, 0.8224, 0.9258, 0.8224, 0.9258, 0.8224, 0.9258, 0.8224, 0.9258, 0.8224, 0.9258, 0.8224, 0.9258, 0.8224, 0.9258, 0.8224, 0.9258, 0.8224, 0.9258, 0.8224, 0.9258, 0.8224, 0.9258, 0.8224, 0.9258, 0.8224, 0.9258, 0.8224, 0.9258, 0.8224, 0.9258, 0.8224, 0.9258, 0.8224, 0.9258, 0.8224, 0.9258, 0.8224, 0.9258, 0.8224, 0.9258, 0.8224, 0.9258, 0.8224, 0.9258, 0.8224, 0.9258, 0.8224, 0.9258, 0.8224, 0.9258, 0.8224, 0.9258, 0.8224, 0.9258, 0.8224, 0.9258, 0.8224, 0.9258, 0.8224, 0.9258, 0.8224, 0.9258, 0.8224, 0.9258, 0.8224, 0.9258, 0.8224, 0.9258, 0.8224, 0.9258, 0.8224, 0.9258, 0.8224, 0.9258, 0.8224, 0.9258, 0.8224, 0.9258, 0.8224, 0.9258, 0.8224, 0.9258, 0.8224, 0.9258, 0.8224, 0.9258, 0.8224, 0.9258, 0.8224, 0.9258, 0.8224, 0.9258, 0.8224, 0.9258, 0.8224, 0.9258, 0.8224, 0.9258, 0.8224, 0.9258, 0.8224, 0.9258, 0.8224, 0.9258, 0.4311, 0.1875, 0.4311, 0.1875, 0.4311, 0.1875, 0.4311, 0.1875, 0.4311, 0.1875, 0.4311, 0.1875, 0.4311, 0.1875, 0.4311, 0.1875, 0.4311, 0.1875, 0.4311, 0.1875, 0.4311, 0.1875, 0.4311, 0.1875, 0.4311, 0.1875, 0.4311, 0.1875, 0.4311, 0.1875, 0.4311, 0.1875, 0.4311, 0.1875, 0.4311, 0.1875, 0.4311, 0.1875, 0.4311, 0.1875, 0.4311, 0.1875, 0.4311, 0.1875, 0.4311, 0.1875, 0.4311, 0.1875, 0.4311, 0.1875, 0.4311, 0.1875, 0.4311, 0.1875, 0.4311, 0.1875, 0.4311, 0.1875, 0.4311, 0.1875, 0.4311, 0.1875, 0.4311, 0.1875, 0.4311, 0.1875, 0.4311, 0.1875, 0.4311, 0.1875, 0.4311, 0.1875, 0.4311, 0.1875, 0.4311, 0.1875, 0.4311, 0.1875, 0.4311, 0.1875, 0.4311, 0.1875, 0.4311, 0.1875, 0.4311, 0.1875, 0.4311, 0.1875, 0.4311, 0.1875, 0.4311, 0.1875, 0.4311, 0.1875, 0.4311, 0.1875, 0.4311, 0.1875, 0.4311, 0.1875, 0.4311, 0.1875, 0.4311, 0.1875, 0.4311, 0.1875, 0.4311, 0.1875, 0.4311, 0.1875, 0.4311, 0.1875, 0.4311, 0.1875, 0.4311, 0.1875, 0.4311, 0.1875, 0.4311, 0.1875, 0.4311, 0.1875, 0.4311, 0.1875, 0.4311, 0.1875, 0.4311, 0.1875, 0.4311, 0.1875, 0.4311, 0.1875, 0.4311, 0.1875, 0.4311, 0.1875, 0.4311, 0.1875, 0.4311, 0.1875, 0.4311, 0.1875, 0.4311, 0.1875, 0.4311, 0.1875, 0.4311, 0.1875, 0.4311, 0.1875, 0.4311, 0.1875, 0.4311, 0.1875, 0.4311, 0.1875, 0.4311, 0.1875, 0.4311, 0.1875, 0.4311, 0.1875, 0.4311, 0.1875, 0.4311, 0.1875, 0.4311, 0.1875, 0.4311, 0.1875, 0.4311, 0.1875, 0.4311, 0.1875, 0.4311, 0.1875, 0.8224, 0.9258, 0.8224, 0.9258, 0.8224, 0.9258, 0.8224, 0.9258, 0.8224, 0.9258, 0.8224, 0.9258, 0.8224, 0.9258, 0.8224, 0.9258, 0.8224, 0.9258, 0.8224, 0.9258, 0.8224, 0.9258, 0.8224, 0.9258, 0.8224, 0.9258, 0.8224, 0.9258, 0.8224, 0.9258, 0.8224, 0.9258, 0.8224, 0.9258, 0.8224, 0.9258, 0.8224, 0.9258, 0.8224, 0.9258, 0.8224, 0.9258, 0.8224, 0.9258, 0.8224, 0.9258, 0.8224, 0.9258, 0.8224, 0.9258, 0.8224, 0.9258, 0.8224, 0.9258, 0.8224, 0.9258, 0.8224, 0.9258, 0.8224, 0.9258, 0.8224, 0.9258, 0.8224, 0.9258, 0.8224, 0.9258, 0.8224, 0.9258, 0.8224, 0.9258, 0.8224, 0.9258, 0.8224, 0.9258, 0.8224, 0.9258, 0.8224, 0.9258, 0.8224, 0.9258, 0.8224, 0.9258, 0.8224, 0.9258, 0.8224, 0.9258, 0.8224, 0.9258, 0.8224, 0.9258, 0.8224, 0.9258, 0.8224, 0.9258, 0.8224, 0.9258, 0.8224, 0.9258, 0.8224, 0.9258, 0.8224, 0.9258, 0.8224, 0.9258, 0.8224, 0.9258, 0.8224, 0.9258, 0.8224, 0.9258, 0.8224, 0.9258, 0.8224, 0.9258, 0.8224, 0.9258, 0.8224, 0.9258, 0.8224, 0.9258, 0.8224, 0.9258, 0.8224, 0.9258, 0.8224, 0.9258, 0.8224, 0.9258, 0.8224, 0.9258, 0.8224, 0.9258, 0.8224, 0.9258, 0.8224, 0.9258, 0.8224, 0.9258, 0.8224, 0.9258, 0.8224, 0.9258, 0.8224, 0.9258, 0.8224, 0.9258, 0.8224, 0.9258, 0.8224, 0.9258, 0.8224, 0.9258, 0.8224, 0.9258, 0.8224, 0.9258, 0.8224, 0.9258, 0.8224, 0.9258, 0.8224, 0.9258, 0.8224, 0.9258, 0.8224, 0.9258, 0.8224, 0.9258, 0.8224, 0.9258, 0.8224, 0.9258, 0.8224, 0.9258, 0.8224, 0.9258, 0.8224, 0.9258, 0.8224, 0.9258, 0.8224, 0.9258, 0.8224, 0.9258, 0.8224, 0.9258, 0.8224, 0.9258, 0.8224, 0.9258, 0.8224, 0.9258, 0.8224, 0.9258, 0.8224, 0.9258, 0.8224, 0.9258, 0.8224, 0.9258, 0.8224, 0.9258, 0.8224, 0.9258, 0.8224, 0.9258, 0.8224, 0.9258, 0.8224, 0.9258, 0.8224, 0.9258, 0.8224, 0.9258, 0.8224, 0.9258, 0.8224, 0.9258, 0.8224, 0.9258, 0.8224, 0.9258, 0.8224, 0.9258, 0.8224, 0.9258, 0.8224, 0.9258, 0.8224, 0.9258, 0.8224, 0.9258, 0.8224, 0.9258, 0.8224, 0.9258, 0.8224, 0.9258, 0.8224, 0.9258, 0.8224, 0.9258, 0.8224, 0.9258, 0.8224, 0.9258, 0.8224, 0.9258, 0.8224, 0.9258, 0.8224, 0.9258, 0.8224, 0.9258, 0.8224, 0.9258, 0.8224, 0.9258, 0.8224, 0.9258, 0.8224, 0.9258, 0.8224, 0.9258, 0.8224, 0.9258, 0.8224, 0.9258, 0.8224, 0.9258, 0.8224, 0.9258, 0.8224, 0.9258, 0.8224, 0.9258, 0.8224, 0.9258, 0.8224, 0.9258, 0.8224, 0.9258, 0.8224, 0.9258, 0.8224, 0.9258, 0.8224, 0.9258, 0.8224, 0.9258, 0.8224, 0.9258, 0.8224, 0.9258, 0.8224, 0.9258, 0.8224, 0.9258, 0.8224, 0.9258, 0.8224, 0.9258, 0.8224, 0.9258, 0.8224, 0.9258, 0.8224, 0.9258, 0.8224, 0.9258, 0.8224, 0.9258, 0.8224, 0.9258, 0.8224, 0.9258, 0.8224, 0.9258, 0.8224, 0.9258, 0.8224, 0.9258, 0.8224, 0.9258, 0.8224, 0.9258, 0.8224, 0.9258, 0.8224, 0.9258, 0.8224, 0.9258, 0.8224, 0.9258, 0.8224, 0.9258, 0.8224, 0.9258, 0.8224, 0.9258, 0.8224, 0.9258, 0.8224, 0.9258, 0.8224, 0.9258, 0.8224, 0.9258, 0.8224, 0.9258, 0.8224, 0.9258, 0.8224, 0.9258, 0.8224, 0.9258, 0.8224, 0.9258, 0.8224, 0.9258, 0.8224, 0.9258, 0.8224, 0.9258, 0.8224, 0.9258, 0.8224, 0.9258, 0.8224, 0.9258, 0.8224, 0.9258, 0.8224, 0.9258, 0.8224, 0.9258, 0.8224, 0.9258, 0.8224, 0.9258, 0.8224, 0.9258, 0.8224, 0.9258, 0.4311, 0.1875, 0.4311, 0.1875, 0.4311, 0.1875, 0.4311, 0.1875, 0.4311, 0.1875, 0.4311, 0.1875, 0.4311, 0.1875, 0.4311, 0.1875, 0.4311, 0.1875, 0.4311, 0.1875, 0.4311, 0.1875, 0.4311, 0.1875, 0.4311, 0.1875, 0.4311, 0.1875, 0.4311, 0.1875, 0.4311, 0.1875])
me_cube_001.materials.append(mat_material)
me_cube_001.use_remesh_preserve_volume = False
me_cube_001.use_remesh_preserve_attributes = False
me_cube_001.use_mirror_vertex_groups = False
me_cube_001.update()
arm_armature = bpy.data.armatures.new('Armature')  # bones are not reproduced

# ---- objects
ob_worker = bpy.data.objects.new('Worker', me_cube)
ob_light = bpy.data.objects.new('Light', light_light)
ob_camera = bpy.data.objects.new('Camera', cam_camera)
ob_worker_001 = bpy.data.objects.new('Worker.001', me_cube_001)
ob_armature = bpy.data.objects.new('Armature', arm_armature)

# ---- transforms, parenting, visibility, modifiers, constraints
ob_worker.parent = ob_armature
ob_worker.matrix_parent_inverse = Matrix(((4.495, -0.0, 0.0, -0.0), (0.0, -1.965e-07, -4.495, 1.171e-07), (0.0, 4.495, -1.965e-07, -2.68), (-0.0, 0.0, 0.0, 1.0)))
ob_worker.location = (0.0, 0.6942, -0.05342)
ob_worker.scale = (0.1897, 0.1897, 0.1897)
ob_worker.lock_rotations_4d = False
ob_worker.empty_display_type = 'ARROWS'
ob_worker.lineart.crease_threshold = 0.0
_vg = ob_worker.vertex_groups.new(name='Root')
for _i, _w in zip([0, 1, 2, 3, 4, 5, 6, 7, 8, 9, 10, 11, 12, 13, 14, 15, 16, 17, 18, 19, 20, 100, 101, 102, 103], [0.441, 0.4964, 0.1144, 0.1474, 0.766, 0.8028, 0.8511, 0.7813, 0.1076, 0.08582, 0.01532, 0.03576, 0.4436, 0.1659, 0.2198, 0.2211, 0.1818, 0.03159, 0.1115, 0.08034, 0.01625, 0.8639, 0.2158, 0.8966, 0.2242]): _vg.add([_i], _w, 'REPLACE')
_vg = ob_worker.vertex_groups.new(name='UpperBack')
for _i, _w in zip([0, 1, 4, 5, 12, 13, 14, 15, 16, 17, 18, 19, 20, 21, 22, 23, 25, 27, 100, 101, 102, 103, 113, 115], [0.2091, 0.132, 0.1902, 0.1556, 0.2661, 0.8066, 0.4915, 0.7234, 0.4146, 0.9103, 0.4895, 0.8161, 0.1291, 0.829, 0.1094, 0.7313, 0.07452, 0.06186, 0.01475, 0.06201, 0.01573, 0.03887, 0.005693, 0.01714]): _vg.add([_i], _w, 'REPLACE')
_vg = ob_worker.vertex_groups.new(name='Shoulder.L')
for _i, _w in zip([0, 1, 12, 14, 16, 18, 19, 20, 21, 22, 23, 24, 25, 26, 27, 44, 46, 68, 70, 108, 109, 110, 111, 112, 114, 115], [0.05688, 0.05282, 0.1253, 0.1355, 0.2722, 0.2734, 0.03895, 0.6414, 0.03005, 0.6884, 0.07126, 0.8254, 0.02415, 0.8479, 0.01798, 0.1966, 0.1654, 0.05841, 0.04489, 0.1071, 0.09689, 0.1174, 0.1277, 0.6625, 0.6307, 0.02217]): _vg.add([_i], _w, 'REPLACE')
_vg = ob_worker.vertex_groups.new(name='UpperArm.L')
for _i, _w in zip([12, 14, 16, 18, 20, 22, 24, 26, 28, 29, 30, 31, 32, 33, 34, 35, 108, 109, 110, 111, 112, 114, 133, 134, 135, 136], [0.02008, 0.01548, 0.07725, 0.06489, 0.1852, 0.162, 0.09877, 0.08697, 0.8285, 0.8649, 0.8346, 0.8599, 0.06487, 0.04346, 0.07227, 0.05522, 0.8771, 0.8865, 0.8433, 0.8311, 0.01883, 0.03513, 0.299, 0.2803, 0.3135, 0.3274]): _vg.add([_i], _w, 'REPLACE')
_vg = ob_worker.vertex_groups.new(name='LowerArm.L')
for _i, _w in zip([28, 29, 30, 31, 32, 33, 34, 35, 36, 37, 39, 40, 41, 133, 134, 135, 136, 138], [0.1613, 0.1288, 0.1581, 0.1346, 0.9125, 0.9464, 0.902, 0.9255, 0.04948, 0.7761, 0.07093, 0.04086, 0.2421, 0.6929, 0.7152, 0.6753, 0.6608, 0.07715]): _vg.add([_i], _w, 'REPLACE')
_vg = ob_worker.vertex_groups.new(name='Hand.L')
for _i, _w in zip([36, 37, 38, 40, 41, 137, 138, 139, 140, 145, 146, 147, 148], [0.4683, 0.1012, 0.03676, 0.7746, 0.681, 0.8802, 0.8563, 0.08049, 0.1134, 0.9504, 0.9494, 0.7882, 0.7946]): _vg.add([_i], _w, 'REPLACE')
_vg = ob_worker.vertex_groups.new(name='Thumb.L')
for _i, _w in zip([36, 37, 38, 39, 40, 41, 42, 43, 137, 138, 139, 140, 141, 142, 143, 144, 145, 146, 147, 148], [0.4813, 0.1219, 0.9326, 0.9161, 0.1798, 0.07658, 0.9833, 0.9648, 0.09776, 0.06651, 0.9184, 0.8824, 0.9945, 0.9895, 0.9877, 0.9793, 0.03717, 0.02393, 0.2105, 0.2029]): _vg.add([_i], _w, 'REPLACE')
_vg = ob_worker.vertex_groups.new(name='Neck')
for _i, _w in zip([19, 21, 23, 24, 25, 26, 27, 44, 45, 46, 47, 68, 69, 70, 71, 72, 73, 74, 75, 76, 77, 78, 79, 95, 112, 113, 114, 115, 120, 121, 122, 123, 124, 125, 126, 127, 128, 129, 130, 131, 132], [0.03159, 0.1098, 0.1566, 0.04034, 0.8591, 0.01706, 0.8765, 0.5331, 0.7357, 0.5761, 0.7153, 0.1995, 0.2063, 0.1962, 0.2336, 0.09902, 0.1246, 0.1055, 0.1502, 0.05247, 0.08608, 0.05642, 0.08375, 0.006591, 0.2275, 0.8501, 0.2448, 0.8386, 0.02195, 0.06396, 0.02459, 0.05095, 0.04734, 0.004474, 0.02923, 0.01148, 0.01435, 0.1165, 0.0518, 0.03434, 0.02621]): _vg.add([_i], _w, 'REPLACE')
_vg = ob_worker.vertex_groups.new(name='Head')
for _i, _w in zip([25, 44, 45, 46, 47, 68, 69, 70, 71, 72, 73, 74, 75, 76, 77, 78, 79, 80, 81, 82, 83, 84, 85, 86, 87, 88, 89, 90, 91, 92, 93, 94, 95, 96, 97, 98, 99, 112, 113, 114, 115, 116, 117, 118, 119, 120, 121, 122, 123, 124, 125, 126, 127, 128, 129, 130, 131, 132, 149, 150, 151, 152, 153, 154, 155, 156, 157, 158, 159, 160, 161, 162, 163, 164, 165, 166, 167, 168, 169, 170, 171, 172, 173, 174, 175, 176, 177, 178, 179, 180, 181, 182, 183, 184, 185, 186, 187, 188], [0.003409, 0.2489, 0.2472, 0.2409, 0.2498, 0.7352, 0.7784, 0.7507, 0.7463, 0.8732, 0.8616, 0.8714, 0.8335, 0.9327, 0.9027, 0.9336, 0.9066, 0.9908, 0.9928, 0.9912, 0.9933, 0.9949, 0.996, 0.9947, 0.996, 0.9816, 0.9845, 0.9851, 0.9821, 0.969, 0.9832, 0.9846, 0.9676, 0.9751, 0.9867, 0.9882, 0.9756, 0.05904, 0.1012, 0.06759, 0.0931, 0.9788, 0.9856, 0.9872, 0.98, 0.9594, 0.9283, 0.9575, 0.9421, 0.9424, 0.9662, 0.9495, 0.961, 0.9629, 0.8708, 0.9344, 0.9524, 0.9526, 1.0, 1.0, 1.0, 1.0, 1.0, 1.0, 1.0, 1.0, 1.0, 1.0, 1.0, 1.0, 1.0, 1.0, 1.0, 1.0, 1.0, 1.0, 1.0, 1.0, 1.0, 1.0, 1.0, 1.0, 1.0, 1.0, 1.0, 1.0, 1.0, 1.0, 1.0, 1.0, 1.0, 1.0, 1.0, 1.0, 1.0, 1.0, 1.0, 1.0]): _vg.add([_i], _w, 'REPLACE')
_vg = ob_worker.vertex_groups.new(name='Shoulder.R')
_vg = ob_worker.vertex_groups.new(name='UpperArm.R')
_vg = ob_worker.vertex_groups.new(name='LowerArm.R')
_vg = ob_worker.vertex_groups.new(name='Hand.R')
_vg = ob_worker.vertex_groups.new(name='Thumb.R')
_vg = ob_worker.vertex_groups.new(name='UpperLeg.L')
for _i, _w in zip([0, 1, 2, 3, 4, 5, 6, 7, 8, 9, 10, 11, 12, 14, 16, 18, 48, 49, 50, 51, 52, 53, 55, 100, 101, 102, 103], [0.2737, 0.299, 0.8427, 0.803, 0.009036, 0.01971, 0.1278, 0.1855, 0.7821, 0.8175, 0.9004, 0.8798, 0.1275, 0.1146, 0.05349, 0.0522, 0.08637, 0.06479, 0.04583, 0.06493, 0.03022, 0.004005, 0.01266, 0.09517, 0.6924, 0.06491, 0.7002]): _vg.add([_i], _w, 'REPLACE')
_vg = ob_worker.vertex_groups.new(name='LowerLeg.L')
for _i, _w in zip([8, 9, 10, 11, 48, 49, 50, 51, 52, 53, 54, 55, 56, 57, 58, 59, 60, 61, 62, 63, 64, 65, 66, 67, 104, 105, 106, 107], [0.1076, 0.09482, 0.06071, 0.0696, 0.9004, 0.9257, 0.9474, 0.9287, 0.9504, 0.9633, 0.9702, 0.9629, 0.9206, 0.8018, 0.7542, 0.9573, 0.8481, 0.1517, 0.1426, 0.8391, 0.5962, 0.08679, 0.0627, 0.5938, 0.9412, 0.9328, 0.9663, 0.9768]): _vg.add([_i], _w, 'REPLACE')
_vg = ob_worker.vertex_groups.new(name='Foot.L')
for _i, _w in zip([56, 57, 58, 59, 60, 61, 62, 63, 64, 65, 66, 67, 104, 105, 106], [0.0771, 0.197, 0.2448, 0.03221, 0.1509, 0.8481, 0.8572, 0.1602, 0.4035, 0.9131, 0.9372, 0.4059, 0.05453, 0.06394, 0.003945]): _vg.add([_i], _w, 'REPLACE')
_vg = ob_worker.vertex_groups.new(name='UpperLeg.R')
_vg = ob_worker.vertex_groups.new(name='LowerLeg.R')
_vg = ob_worker.vertex_groups.new(name='Foot.R')
_m = ob_worker.modifiers.new('Mirror', 'MIRROR')
_m.use_bisect_axis = (True, False, False)
_m.use_clip = True
_m = ob_worker.modifiers.new('Armature', 'ARMATURE')
_m.object = ob_armature
ob_light.location = (4.076, 1.005, 5.904)
ob_light.rotation_euler = (0.6503, 0.05522, 1.866)
ob_light.lock_rotations_4d = False
ob_light.empty_display_type = 'ARROWS'
ob_light.color = (0.0, 0.0, 0.0, 0.0)
ob_light.lineart.crease_threshold = 0.0
ob_camera.location = (7.359, -6.926, 4.958)
ob_camera.rotation_euler = (1.109, 0.0, 0.8149)
ob_camera.lock_rotations_4d = False
ob_camera.empty_display_type = 'ARROWS'
ob_camera.color = (0.0, 0.0, 0.0, 0.0)
ob_camera.display_type = 'WIRE'
ob_camera.lineart.crease_threshold = 0.0
ob_worker_001.location = (-2.05, 1.905, -0.07368)
ob_worker_001.scale = (0.423, 0.423, 0.423)
ob_worker_001.lock_rotations_4d = False
ob_worker_001.empty_display_type = 'ARROWS'
ob_worker_001.lineart.crease_threshold = 0.0
ob_armature.location = (1.324e-16, -4.411e-06, 0.5962)
ob_armature.rotation_euler = (157.1, 2.22e-16, 2.22e-16)
ob_armature.scale = (0.2225, 0.2225, 0.2225)
ob_armature.show_in_front = True

# ---- collection membership
col_collection.objects.link(ob_worker)
col_collection.objects.link(ob_light)
col_collection.objects.link(ob_camera)
col_collection.objects.link(ob_worker_001)
col_collection.objects.link(ob_armature)

# ---- scene / render settings (as saved in the file)
scene.camera = ob_camera
scene.frame_start = 1; scene.frame_end = 250; scene.frame_set(23)
scene.render.engine = 'BLENDER_EEVEE_NEXT'
scene.cycles.use_denoising = False
scene.cycles.samples = 128
scene.cycles.sampling_pattern = 'TABULATED_SOBOL'
scene.cycles.use_adaptive_sampling = False
scene.cycles.use_light_tree = False
scene.view_settings.view_transform = 'Filmic'
bpy.context.view_layer.update()
